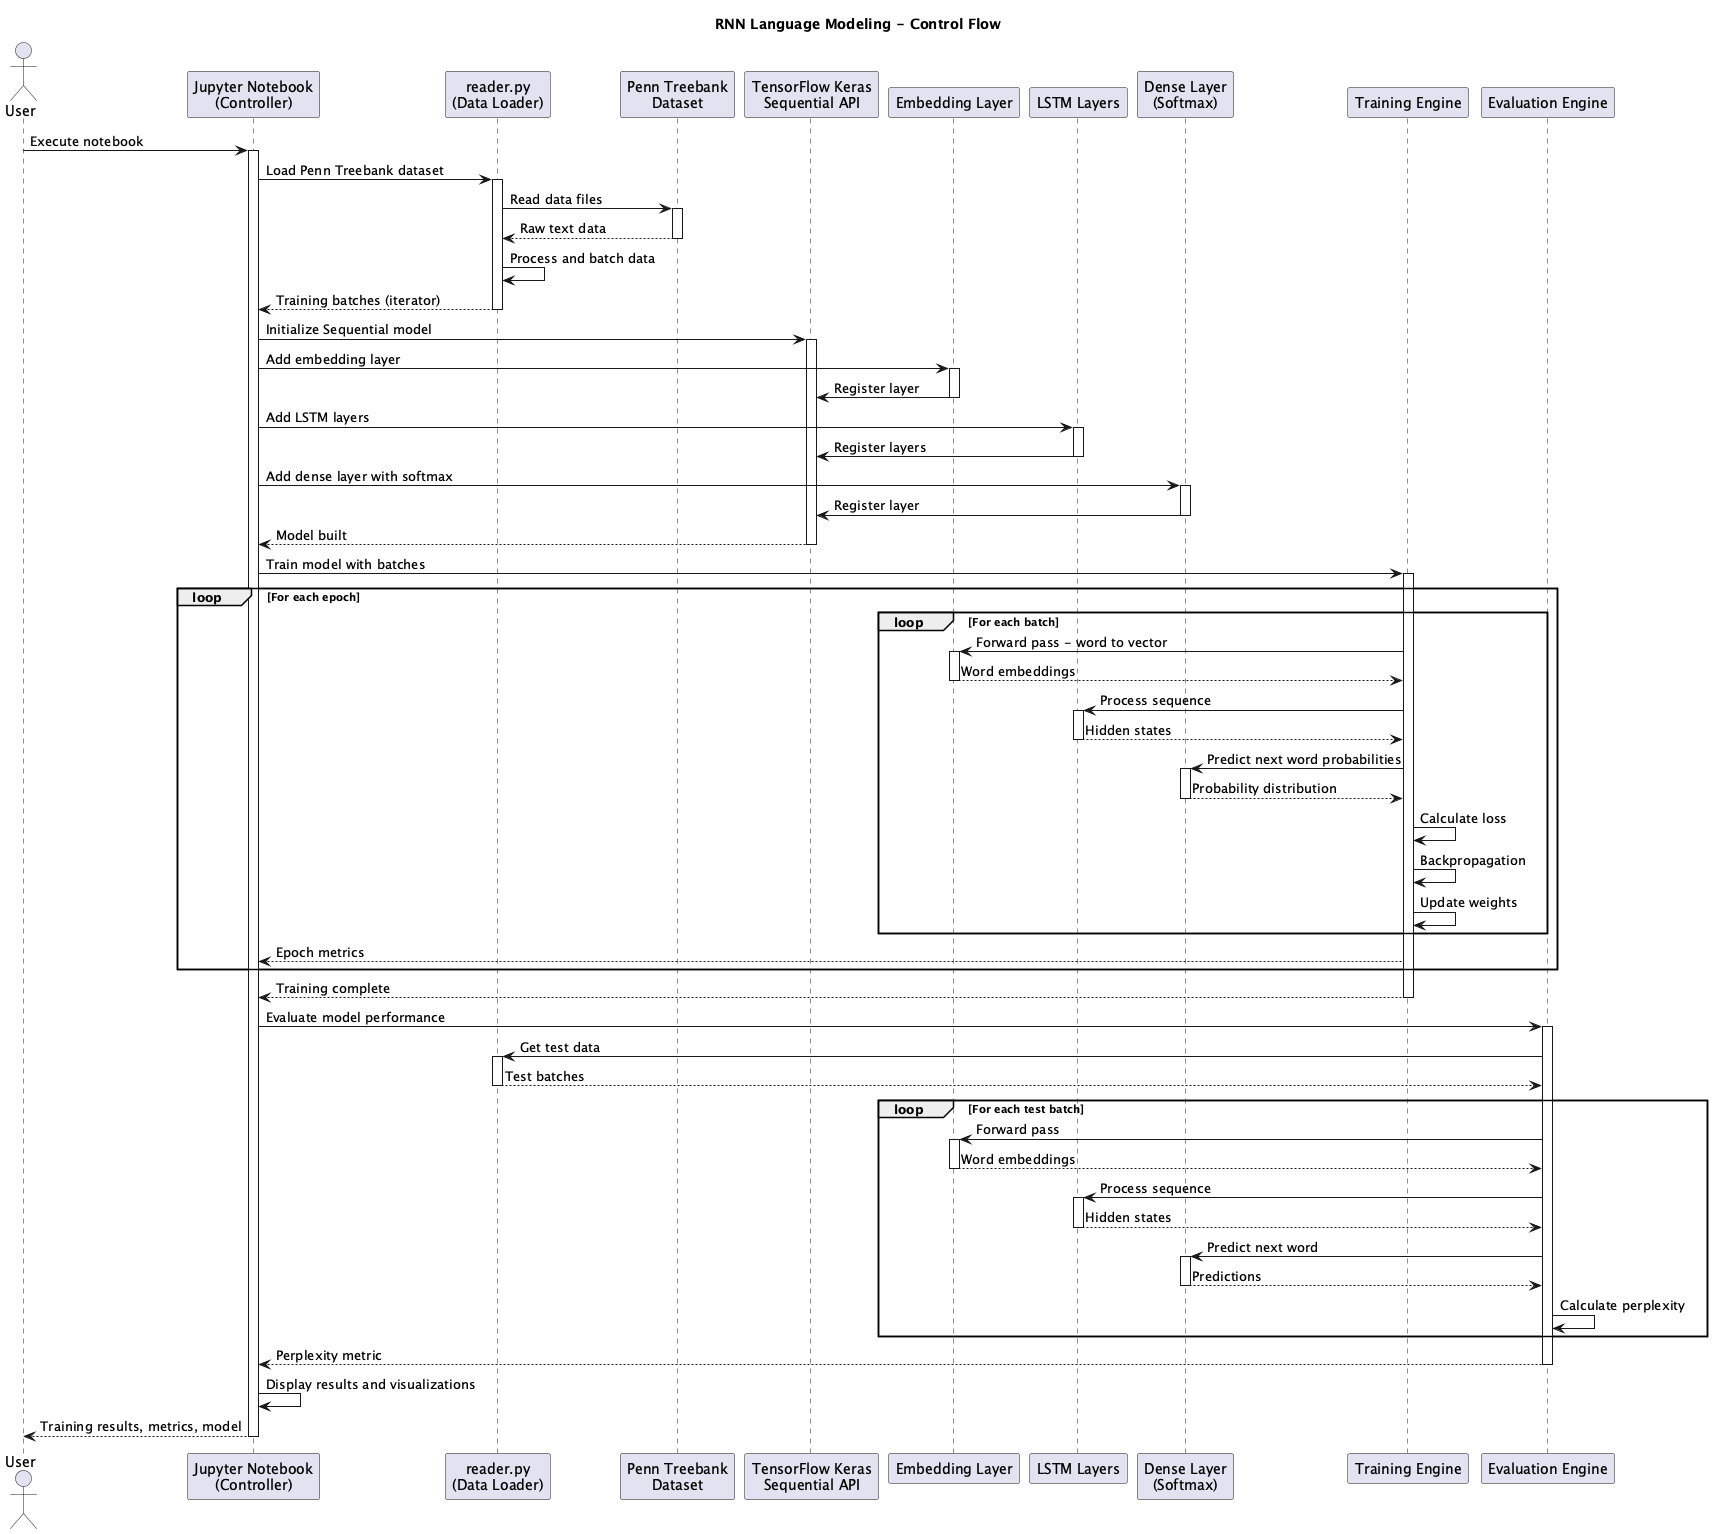

The diagram above was rendered by PlantUML. Its source (embedded in the PNG):
@startuml
title RNN Language Modeling - Control Flow

actor User
participant "Jupyter Notebook\n(Controller)" as Notebook
participant "reader.py\n(Data Loader)" as Reader
participant "Penn Treebank\nDataset" as Dataset
participant "TensorFlow Keras\nSequential API" as Keras
participant "Embedding Layer" as Embedding
participant "LSTM Layers" as LSTM
participant "Dense Layer\n(Softmax)" as Dense
participant "Training Engine" as Training
participant "Evaluation Engine" as Evaluation

User -> Notebook: Execute notebook
activate Notebook

Notebook -> Reader: Load Penn Treebank dataset
activate Reader
Reader -> Dataset: Read data files
activate Dataset
Dataset --> Reader: Raw text data
deactivate Dataset
Reader -> Reader: Process and batch data
Reader --> Notebook: Training batches (iterator)
deactivate Reader

Notebook -> Keras: Initialize Sequential model
activate Keras

Notebook -> Embedding: Add embedding layer
activate Embedding
Embedding -> Keras: Register layer
deactivate Embedding

Notebook -> LSTM: Add LSTM layers
activate LSTM
LSTM -> Keras: Register layers
deactivate LSTM

Notebook -> Dense: Add dense layer with softmax
activate Dense
Dense -> Keras: Register layer
deactivate Dense

Keras --> Notebook: Model built
deactivate Keras

Notebook -> Training: Train model with batches
activate Training

loop For each epoch
    loop For each batch
        Training -> Embedding: Forward pass - word to vector
        activate Embedding
        Embedding --> Training: Word embeddings
        deactivate Embedding

        Training -> LSTM: Process sequence
        activate LSTM
        LSTM --> Training: Hidden states
        deactivate LSTM

        Training -> Dense: Predict next word probabilities
        activate Dense
        Dense --> Training: Probability distribution
        deactivate Dense

        Training -> Training: Calculate loss
        Training -> Training: Backpropagation
        Training -> Training: Update weights
    end

    Training --> Notebook: Epoch metrics
end

Training --> Notebook: Training complete
deactivate Training

Notebook -> Evaluation: Evaluate model performance
activate Evaluation

Evaluation -> Reader: Get test data
activate Reader
Reader --> Evaluation: Test batches
deactivate Reader

loop For each test batch
    Evaluation -> Embedding: Forward pass
    activate Embedding
    Embedding --> Evaluation: Word embeddings
    deactivate Embedding

    Evaluation -> LSTM: Process sequence
    activate LSTM
    LSTM --> Evaluation: Hidden states
    deactivate LSTM

    Evaluation -> Dense: Predict next word
    activate Dense
    Dense --> Evaluation: Predictions
    deactivate Dense

    Evaluation -> Evaluation: Calculate perplexity
end

Evaluation --> Notebook: Perplexity metric
deactivate Evaluation

Notebook -> Notebook: Display results and visualizations
Notebook --> User: Training results, metrics, model
deactivate Notebook

@enduml